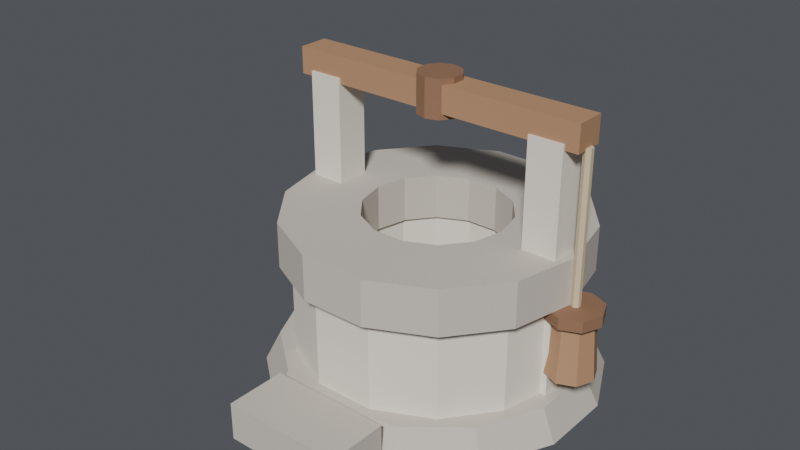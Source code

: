 # Source: well.blend  (saved by Blender 5.2.45; exported with 4.5.12 LTS)
import bpy
from mathutils import Matrix  # noqa: F401  (used for matrix-valued properties, if any)

bpy.ops.wm.read_factory_settings(use_empty=True)
scene = bpy.context.scene
scene.name = 'Scene'

# ---- collections
col_collection = bpy.data.collections.new('Collection'); scene.collection.children.link(col_collection)
col_domus = bpy.data.collections.new('Domus'); scene.collection.children.link(col_domus)
col_domus_001 = bpy.data.collections.new('Domus.001'); scene.collection.children.link(col_domus_001)
col_domus_002 = bpy.data.collections.new('Domus.002'); scene.collection.children.link(col_domus_002)
col_domus_003 = bpy.data.collections.new('Domus.003'); scene.collection.children.link(col_domus_003)
col_col_domus = bpy.data.collections.new('COL_Domus'); scene.collection.children.link(col_col_domus)
col_col_domus_001 = bpy.data.collections.new('COL_Domus.001'); scene.collection.children.link(col_col_domus_001)
col_col_domushouse = bpy.data.collections.new('COL_DomusHouse'); scene.collection.children.link(col_col_domushouse)
col_col_domushouse_001 = bpy.data.collections.new('COL_DomusHouse.001'); scene.collection.children.link(col_col_domushouse_001)
col_col_domushouse_002 = bpy.data.collections.new('COL_DomusHouse.002'); scene.collection.children.link(col_col_domushouse_002)
col_col_domushouse_003 = bpy.data.collections.new('COL_DomusHouse.003'); scene.collection.children.link(col_col_domushouse_003)
col_col_forest = bpy.data.collections.new('COL_Forest'); scene.collection.children.link(col_col_forest)
col_col_forest_001 = bpy.data.collections.new('COL_Forest.001'); scene.collection.children.link(col_col_forest_001)
col_col_well = bpy.data.collections.new('COL_Well'); scene.collection.children.link(col_col_well)
col_col_well_001 = bpy.data.collections.new('COL_Well.001'); scene.collection.children.link(col_col_well_001)

# ---- materials (node trees are filled in below, after node groups)
mat_stone_dark_001 = bpy.data.materials.new('stone_dark.001')
mat_stone_dark_001.diffuse_color = (0.55, 0.5, 0.44, 1.0)
mat_stone_002 = bpy.data.materials.new('stone.002')
mat_stone_002.diffuse_color = (0.78, 0.73, 0.64, 1.0)
mat_water_001 = bpy.data.materials.new('water.001')
mat_water_001.diffuse_color = (0.16, 0.38, 0.4, 1.0)
mat_wood_002 = bpy.data.materials.new('wood.002')
mat_wood_002.diffuse_color = (0.42, 0.24, 0.13, 1.0)
mat_wood_dark_002 = bpy.data.materials.new('wood_dark.002')
mat_wood_dark_002.diffuse_color = (0.26, 0.14, 0.08, 1.0)
mat_rope_001 = bpy.data.materials.new('rope.001')
mat_rope_001.diffuse_color = (0.62, 0.5, 0.32, 1.0)
mat_terracotta_001 = bpy.data.materials.new('terracotta.001')
mat_terracotta_001.diffuse_color = (0.7, 0.28, 0.13, 1.0)

# ---- material node trees
mat_stone_dark_001.use_nodes = True; mat_stone_dark_001.node_tree.nodes.clear()
_N = mat_stone_dark_001.node_tree.nodes; _L = mat_stone_dark_001.node_tree.links
n0 = _N.new('ShaderNodeBsdfPrincipled'); n0.name = 'Принципиальный BSDF'; n0.location = (-200, 100)
n0.inputs[0].default_value = (0.55, 0.5, 0.44, 1.0)
n0.inputs[2].default_value = 0.9
n0.inputs[10].default_value = 0.005
n1 = _N.new('ShaderNodeOutputMaterial'); n1.name = 'Вывод материала'; n1.location = (200, 100)
_L.new(n0.outputs[0], n1.inputs[0])
n1.is_active_output = True
mat_stone_002.use_nodes = True; mat_stone_002.node_tree.nodes.clear()
_N = mat_stone_002.node_tree.nodes; _L = mat_stone_002.node_tree.links
n0 = _N.new('ShaderNodeBsdfPrincipled'); n0.name = 'Принципиальный BSDF'; n0.location = (-200, 100)
n0.inputs[0].default_value = (0.78, 0.73, 0.64, 1.0)
n0.inputs[2].default_value = 0.86
n0.inputs[10].default_value = 0.005
n1 = _N.new('ShaderNodeOutputMaterial'); n1.name = 'Вывод материала'; n1.location = (200, 100)
_L.new(n0.outputs[0], n1.inputs[0])
n1.is_active_output = True
mat_water_001.use_nodes = True; mat_water_001.node_tree.nodes.clear()
_N = mat_water_001.node_tree.nodes; _L = mat_water_001.node_tree.links
n0 = _N.new('ShaderNodeBsdfPrincipled'); n0.name = 'Принципиальный BSDF'; n0.location = (-200, 100)
n0.inputs[0].default_value = (0.16, 0.38, 0.4, 1.0)
n0.inputs[2].default_value = 0.18
n0.inputs[10].default_value = 0.005
n1 = _N.new('ShaderNodeOutputMaterial'); n1.name = 'Вывод материала'; n1.location = (200, 100)
_L.new(n0.outputs[0], n1.inputs[0])
n1.is_active_output = True
mat_wood_002.use_nodes = True; mat_wood_002.node_tree.nodes.clear()
_N = mat_wood_002.node_tree.nodes; _L = mat_wood_002.node_tree.links
n0 = _N.new('ShaderNodeBsdfPrincipled'); n0.name = 'Принципиальный BSDF'; n0.location = (-200, 100)
n0.inputs[0].default_value = (0.42, 0.24, 0.13, 1.0)
n0.inputs[2].default_value = 0.7
n0.inputs[10].default_value = 0.005
n1 = _N.new('ShaderNodeOutputMaterial'); n1.name = 'Вывод материала'; n1.location = (200, 100)
_L.new(n0.outputs[0], n1.inputs[0])
n1.is_active_output = True
mat_wood_dark_002.use_nodes = True; mat_wood_dark_002.node_tree.nodes.clear()
_N = mat_wood_dark_002.node_tree.nodes; _L = mat_wood_dark_002.node_tree.links
n0 = _N.new('ShaderNodeBsdfPrincipled'); n0.name = 'Принципиальный BSDF'; n0.location = (-200, 100)
n0.inputs[0].default_value = (0.26, 0.14, 0.08, 1.0)
n0.inputs[2].default_value = 0.65
n0.inputs[10].default_value = 0.005
n1 = _N.new('ShaderNodeOutputMaterial'); n1.name = 'Вывод материала'; n1.location = (200, 100)
_L.new(n0.outputs[0], n1.inputs[0])
n1.is_active_output = True
mat_rope_001.use_nodes = True; mat_rope_001.node_tree.nodes.clear()
_N = mat_rope_001.node_tree.nodes; _L = mat_rope_001.node_tree.links
n0 = _N.new('ShaderNodeBsdfPrincipled'); n0.name = 'Принципиальный BSDF'; n0.location = (-200, 100)
n0.inputs[0].default_value = (0.62, 0.5, 0.32, 1.0)
n0.inputs[2].default_value = 0.8
n0.inputs[10].default_value = 0.005
n1 = _N.new('ShaderNodeOutputMaterial'); n1.name = 'Вывод материала'; n1.location = (200, 100)
_L.new(n0.outputs[0], n1.inputs[0])
n1.is_active_output = True
mat_terracotta_001.use_nodes = True; mat_terracotta_001.node_tree.nodes.clear()
_N = mat_terracotta_001.node_tree.nodes; _L = mat_terracotta_001.node_tree.links
n0 = _N.new('ShaderNodeBsdfPrincipled'); n0.name = 'Принципиальный BSDF'; n0.location = (-200, 100)
n0.inputs[0].default_value = (0.7, 0.28, 0.13, 1.0)
n0.inputs[2].default_value = 0.72
n0.inputs[10].default_value = 0.005
n1 = _N.new('ShaderNodeOutputMaterial'); n1.name = 'Вывод материала'; n1.location = (200, 100)
_L.new(n0.outputs[0], n1.inputs[0])
n1.is_active_output = True

# ---- world
world_world = bpy.data.worlds.new('World'); scene.world = world_world
world_world.use_nodes = True; world_world.node_tree.nodes.clear()
_N = world_world.node_tree.nodes; _L = world_world.node_tree.links
n0 = _N.new('ShaderNodeOutputWorld'); n0.name = 'World Output'; n0.location = (200, 100)
n1 = _N.new('ShaderNodeBackground'); n1.name = 'Background'; n1.location = (-200, 100)
n1.inputs[0].default_value = (0.16, 0.17, 0.19, 1.0)
n1.inputs[1].default_value = 0.55
_L.new(n1.outputs[0], n0.inputs[0])
n0.is_active_output = True
world_world.color = (0.05088, 0.05088, 0.05088)
world_world.sun_shadow_jitter_overblur = 0.0

# ---- lights
light_sun_012 = bpy.data.lights.new('Sun.012', 'SUN')
light_sun_012.angle = 0.1396
light_sun_012.energy = 3.8

# ---- meshes
me_base_001 = bpy.data.meshes.new('base.001')
me_base_001.from_pydata([(0.5, 0.72, 0.0), (0.5, 0.7, 0.04), (0.5955, 0.6982, 0.0), (0.5868, 0.6802, 0.04), (0.672, 0.6372, 0.0), (0.6564, 0.6247, 0.04), (0.7145, 0.549, 0.0), (0.695, 0.5445, 0.04), (0.7145, 0.451, 0.0), (0.695, 0.4555, 0.04), (0.672, 0.3628, 0.0), (0.6564, 0.3753, 0.04), (0.5955, 0.3018, 0.0), (0.5868, 0.3198, 0.04), (0.5, 0.28, 0.0), (0.5, 0.3, 0.04), (0.4045, 0.3018, 0.0), (0.4132, 0.3198, 0.04), (0.328, 0.3628, 0.0), (0.3436, 0.3753, 0.04), (0.2855, 0.451, 0.0), (0.305, 0.4555, 0.04), (0.2855, 0.549, 0.0), (0.305, 0.5445, 0.04), (0.328, 0.6372, 0.0), (0.3436, 0.6247, 0.04), (0.4045, 0.6982, 0.0), (0.4132, 0.6802, 0.04)], [], [(0, 1, 3, 2), (2, 3, 5, 4), (4, 5, 7, 6), (6, 7, 9, 8), (8, 9, 11, 10), (10, 11, 13, 12), (12, 13, 15, 14), (14, 15, 17, 16), (16, 17, 19, 18), (18, 19, 21, 20), (20, 21, 23, 22), (22, 23, 25, 24), (3, 1, 27, 25, 23, 21, 19, 17, 15, 13, 11, 9, 7, 5), (24, 25, 27, 26), (26, 27, 1, 0), (0, 2, 4, 6, 8, 10, 12, 14, 16, 18, 20, 22, 24, 26)])
me_base_001.materials.append(mat_stone_dark_001)
me_base_001.update()
me_course_001 = bpy.data.meshes.new('course.001')
me_course_001.from_pydata([(0.68, 0.5, 0.04), (0.6622, 0.5781, 0.04), (0.6122, 0.6407, 0.04), (0.5401, 0.6755, 0.04), (0.4599, 0.6755, 0.04), (0.3878, 0.6407, 0.04), (0.3378, 0.5781, 0.04), (0.32, 0.5, 0.04), (0.3378, 0.4219, 0.04), (0.3878, 0.3593, 0.04), (0.4599, 0.3245, 0.04), (0.5401, 0.3245, 0.04), (0.6122, 0.3593, 0.04), (0.6622, 0.4219, 0.04), (0.6, 0.5, 0.04), (0.5901, 0.5434, 0.04), (0.5623, 0.5782, 0.04), (0.5223, 0.5975, 0.04), (0.4777, 0.5975, 0.04), (0.4377, 0.5782, 0.04), (0.4099, 0.5434, 0.04), (0.4, 0.5, 0.04), (0.4099, 0.4566, 0.04), (0.4377, 0.4218, 0.04), (0.4777, 0.4025, 0.04), (0.5223, 0.4025, 0.04), (0.5623, 0.4218, 0.04), (0.5901, 0.4566, 0.04), (0.68, 0.5, 0.16), (0.6622, 0.5781, 0.16), (0.6122, 0.6407, 0.16), (0.5401, 0.6755, 0.16), (0.4599, 0.6755, 0.16), (0.3878, 0.6407, 0.16), (0.3378, 0.5781, 0.16), (0.32, 0.5, 0.16), (0.3378, 0.4219, 0.16), (0.3878, 0.3593, 0.16), (0.4599, 0.3245, 0.16), (0.5401, 0.3245, 0.16), (0.6122, 0.3593, 0.16), (0.6622, 0.4219, 0.16), (0.6, 0.5, 0.16), (0.5901, 0.5434, 0.16), (0.5623, 0.5782, 0.16), (0.5223, 0.5975, 0.16), (0.4777, 0.5975, 0.16), (0.4377, 0.5782, 0.16), (0.4099, 0.5434, 0.16), (0.4, 0.5, 0.16), (0.4099, 0.4566, 0.16), (0.4377, 0.4218, 0.16), (0.4777, 0.4025, 0.16), (0.5223, 0.4025, 0.16), (0.5623, 0.4218, 0.16), (0.5901, 0.4566, 0.16)], [], [(0, 1, 29, 28), (15, 14, 42, 43), (28, 29, 43, 42), (1, 0, 14, 15), (1, 2, 30, 29), (16, 15, 43, 44), (29, 30, 44, 43), (2, 1, 15, 16), (2, 3, 31, 30), (17, 16, 44, 45), (30, 31, 45, 44), (3, 2, 16, 17), (3, 4, 32, 31), (18, 17, 45, 46), (31, 32, 46, 45), (4, 3, 17, 18), (4, 5, 33, 32), (19, 18, 46, 47), (32, 33, 47, 46), (5, 4, 18, 19), (5, 6, 34, 33), (20, 19, 47, 48), (33, 34, 48, 47), (6, 5, 19, 20), (6, 7, 35, 34), (21, 20, 48, 49), (34, 35, 49, 48), (7, 6, 20, 21), (7, 8, 36, 35), (22, 21, 49, 50), (35, 36, 50, 49), (8, 7, 21, 22), (8, 9, 37, 36), (23, 22, 50, 51), (36, 37, 51, 50), (9, 8, 22, 23), (9, 10, 38, 37), (24, 23, 51, 52), (37, 38, 52, 51), (10, 9, 23, 24), (10, 11, 39, 38), (25, 24, 52, 53), (38, 39, 53, 52), (11, 10, 24, 25), (11, 12, 40, 39), (26, 25, 53, 54), (39, 40, 54, 53), (12, 11, 25, 26), (12, 13, 41, 40), (27, 26, 54, 55), (40, 41, 55, 54), (13, 12, 26, 27), (13, 0, 28, 41), (14, 27, 55, 42), (41, 28, 42, 55), (0, 13, 27, 14)])
me_course_001.materials.append(mat_stone_002)
me_course_001.update()
me_lip_001 = bpy.data.meshes.new('lip.001')
me_lip_001.from_pydata([(0.695, 0.5, 0.16), (0.6757, 0.5846, 0.16), (0.6216, 0.6525, 0.16), (0.5434, 0.6901, 0.16), (0.4566, 0.6901, 0.16), (0.3784, 0.6525, 0.16), (0.3243, 0.5846, 0.16), (0.305, 0.5, 0.16), (0.3243, 0.4154, 0.16), (0.3784, 0.3475, 0.16), (0.4566, 0.3099, 0.16), (0.5434, 0.3099, 0.16), (0.6216, 0.3475, 0.16), (0.6757, 0.4154, 0.16), (0.595, 0.5, 0.16), (0.5856, 0.5412, 0.16), (0.5592, 0.5743, 0.16), (0.5211, 0.5926, 0.16), (0.4789, 0.5926, 0.16), (0.4408, 0.5743, 0.16), (0.4144, 0.5412, 0.16), (0.405, 0.5, 0.16), (0.4144, 0.4588, 0.16), (0.4408, 0.4257, 0.16), (0.4789, 0.4074, 0.16), (0.5211, 0.4074, 0.16), (0.5592, 0.4257, 0.16), (0.5856, 0.4588, 0.16), (0.695, 0.5, 0.22), (0.6757, 0.5846, 0.22), (0.6216, 0.6525, 0.22), (0.5434, 0.6901, 0.22), (0.4566, 0.6901, 0.22), (0.3784, 0.6525, 0.22), (0.3243, 0.5846, 0.22), (0.305, 0.5, 0.22), (0.3243, 0.4154, 0.22), (0.3784, 0.3475, 0.22), (0.4566, 0.3099, 0.22), (0.5434, 0.3099, 0.22), (0.6216, 0.3475, 0.22), (0.6757, 0.4154, 0.22), (0.595, 0.5, 0.22), (0.5856, 0.5412, 0.22), (0.5592, 0.5743, 0.22), (0.5211, 0.5926, 0.22), (0.4789, 0.5926, 0.22), (0.4408, 0.5743, 0.22), (0.4144, 0.5412, 0.22), (0.405, 0.5, 0.22), (0.4144, 0.4588, 0.22), (0.4408, 0.4257, 0.22), (0.4789, 0.4074, 0.22), (0.5211, 0.4074, 0.22), (0.5592, 0.4257, 0.22), (0.5856, 0.4588, 0.22)], [], [(0, 1, 29, 28), (15, 14, 42, 43), (28, 29, 43, 42), (1, 0, 14, 15), (1, 2, 30, 29), (16, 15, 43, 44), (29, 30, 44, 43), (2, 1, 15, 16), (2, 3, 31, 30), (17, 16, 44, 45), (30, 31, 45, 44), (3, 2, 16, 17), (3, 4, 32, 31), (18, 17, 45, 46), (31, 32, 46, 45), (4, 3, 17, 18), (4, 5, 33, 32), (19, 18, 46, 47), (32, 33, 47, 46), (5, 4, 18, 19), (5, 6, 34, 33), (20, 19, 47, 48), (33, 34, 48, 47), (6, 5, 19, 20), (6, 7, 35, 34), (21, 20, 48, 49), (34, 35, 49, 48), (7, 6, 20, 21), (7, 8, 36, 35), (22, 21, 49, 50), (35, 36, 50, 49), (8, 7, 21, 22), (8, 9, 37, 36), (23, 22, 50, 51), (36, 37, 51, 50), (9, 8, 22, 23), (9, 10, 38, 37), (24, 23, 51, 52), (37, 38, 52, 51), (10, 9, 23, 24), (10, 11, 39, 38), (25, 24, 52, 53), (38, 39, 53, 52), (11, 10, 24, 25), (11, 12, 40, 39), (26, 25, 53, 54), (39, 40, 54, 53), (12, 11, 25, 26), (12, 13, 41, 40), (27, 26, 54, 55), (40, 41, 55, 54), (13, 12, 26, 27), (13, 0, 28, 41), (14, 27, 55, 42), (41, 28, 42, 55), (0, 13, 27, 14)])
me_lip_001.materials.append(mat_stone_dark_001)
me_lip_001.update()
me_water_001 = bpy.data.meshes.new('water.001')
me_water_001.from_pydata([(0.5, 0.59, 0.02), (0.5, 0.59, 0.045), (0.545, 0.5779, 0.02), (0.545, 0.5779, 0.045), (0.5779, 0.545, 0.02), (0.5779, 0.545, 0.045), (0.59, 0.5, 0.02), (0.59, 0.5, 0.045), (0.5779, 0.455, 0.02), (0.5779, 0.455, 0.045), (0.545, 0.4221, 0.02), (0.545, 0.4221, 0.045), (0.5, 0.41, 0.02), (0.5, 0.41, 0.045), (0.455, 0.4221, 0.02), (0.455, 0.4221, 0.045), (0.4221, 0.455, 0.02), (0.4221, 0.455, 0.045), (0.41, 0.5, 0.02), (0.41, 0.5, 0.045), (0.4221, 0.545, 0.02), (0.4221, 0.545, 0.045), (0.455, 0.5779, 0.02), (0.455, 0.5779, 0.045)], [], [(0, 1, 3, 2), (2, 3, 5, 4), (4, 5, 7, 6), (6, 7, 9, 8), (8, 9, 11, 10), (10, 11, 13, 12), (12, 13, 15, 14), (14, 15, 17, 16), (16, 17, 19, 18), (18, 19, 21, 20), (3, 1, 23, 21, 19, 17, 15, 13, 11, 9, 7, 5), (20, 21, 23, 22), (22, 23, 1, 0), (0, 2, 4, 6, 8, 10, 12, 14, 16, 18, 20, 22)])
me_water_001.materials.append(mat_water_001)
me_water_001.update()
me_post_002 = bpy.data.meshes.new('post.002')
me_post_002.from_pydata([(0.3175, 0.4775, 0.04), (0.3175, 0.4775, 0.36), (0.3175, 0.5225, 0.04), (0.3175, 0.5225, 0.36), (0.3625, 0.4775, 0.04), (0.3625, 0.4775, 0.36), (0.3625, 0.5225, 0.04), (0.3625, 0.5225, 0.36)], [], [(0, 1, 3, 2), (2, 3, 7, 6), (6, 7, 5, 4), (4, 5, 1, 0), (2, 6, 4, 0), (7, 3, 1, 5)])
me_post_002.materials.append(mat_stone_002)
me_post_002.update()
me_post_003 = bpy.data.meshes.new('post.003')
me_post_003.from_pydata([(0.6375, 0.4775, 0.04), (0.6375, 0.4775, 0.36), (0.6375, 0.5225, 0.04), (0.6375, 0.5225, 0.36), (0.6825, 0.4775, 0.04), (0.6825, 0.4775, 0.36), (0.6825, 0.5225, 0.04), (0.6825, 0.5225, 0.36)], [], [(0, 1, 3, 2), (2, 3, 7, 6), (6, 7, 5, 4), (4, 5, 1, 0), (2, 6, 4, 0), (7, 3, 1, 5)])
me_post_003.materials.append(mat_stone_002)
me_post_003.update()
me_beam_001 = bpy.data.meshes.new('beam.001')
me_beam_001.from_pydata([(0.3, 0.48, 0.3525), (0.3, 0.48, 0.3875), (0.3, 0.52, 0.3525), (0.3, 0.52, 0.3875), (0.7, 0.48, 0.3525), (0.7, 0.48, 0.3875), (0.7, 0.52, 0.3525), (0.7, 0.52, 0.3875)], [], [(0, 1, 3, 2), (2, 3, 7, 6), (6, 7, 5, 4), (4, 5, 1, 0), (2, 6, 4, 0), (7, 3, 1, 5)])
me_beam_001.materials.append(mat_wood_002)
me_beam_001.update()
me_pulley_001 = bpy.data.meshes.new('pulley.001')
me_pulley_001.from_pydata([(0.5, 0.528, 0.345), (0.5, 0.528, 0.395), (0.5165, 0.5227, 0.345), (0.5165, 0.5227, 0.395), (0.5266, 0.5087, 0.345), (0.5266, 0.5087, 0.395), (0.5266, 0.4913, 0.345), (0.5266, 0.4913, 0.395), (0.5165, 0.4773, 0.345), (0.5165, 0.4773, 0.395), (0.5, 0.472, 0.345), (0.5, 0.472, 0.395), (0.4835, 0.4773, 0.345), (0.4835, 0.4773, 0.395), (0.4734, 0.4913, 0.345), (0.4734, 0.4913, 0.395), (0.4734, 0.5087, 0.345), (0.4734, 0.5087, 0.395), (0.4835, 0.5227, 0.345), (0.4835, 0.5227, 0.395)], [], [(0, 1, 3, 2), (2, 3, 5, 4), (4, 5, 7, 6), (6, 7, 9, 8), (8, 9, 11, 10), (10, 11, 13, 12), (12, 13, 15, 14), (14, 15, 17, 16), (3, 1, 19, 17, 15, 13, 11, 9, 7, 5), (16, 17, 19, 18), (18, 19, 1, 0), (0, 2, 4, 6, 8, 10, 12, 14, 16, 18)])
me_pulley_001.materials.append(mat_wood_dark_002)
me_pulley_001.update()
me_rope_001 = bpy.data.meshes.new('rope.001')
me_rope_001.from_pydata([(0.7, 0.506, 0.16), (0.7, 0.506, 0.355), (0.7052, 0.503, 0.16), (0.7052, 0.503, 0.355), (0.7052, 0.497, 0.16), (0.7052, 0.497, 0.355), (0.7, 0.494, 0.16), (0.7, 0.494, 0.355), (0.6948, 0.497, 0.16), (0.6948, 0.497, 0.355), (0.6948, 0.503, 0.16), (0.6948, 0.503, 0.355)], [], [(0, 1, 3, 2), (2, 3, 5, 4), (4, 5, 7, 6), (6, 7, 9, 8), (3, 1, 11, 9, 7, 5), (8, 9, 11, 10), (10, 11, 1, 0), (0, 2, 4, 6, 8, 10)])
me_rope_001.materials.append(mat_rope_001)
me_rope_001.update()
me_bucket_001 = bpy.data.meshes.new('bucket.001')
me_bucket_001.from_pydata([(0.7, 0.532, 0.07), (0.7, 0.526, 0.15), (0.7226, 0.5226, 0.07), (0.7184, 0.5184, 0.15), (0.732, 0.5, 0.07), (0.726, 0.5, 0.15), (0.7226, 0.4774, 0.07), (0.7184, 0.4816, 0.15), (0.7, 0.468, 0.07), (0.7, 0.474, 0.15), (0.6774, 0.4774, 0.07), (0.6816, 0.4816, 0.15), (0.668, 0.5, 0.07), (0.674, 0.5, 0.15), (0.6774, 0.5226, 0.07), (0.6816, 0.5184, 0.15)], [], [(0, 1, 3, 2), (2, 3, 5, 4), (4, 5, 7, 6), (6, 7, 9, 8), (8, 9, 11, 10), (10, 11, 13, 12), (3, 1, 15, 13, 11, 9, 7, 5), (12, 13, 15, 14), (14, 15, 1, 0), (0, 2, 4, 6, 8, 10, 12, 14)])
me_bucket_001.materials.append(mat_wood_002)
me_bucket_001.update()
me_bucket_rim_001 = bpy.data.meshes.new('bucket_rim.001')
me_bucket_rim_001.from_pydata([(0.7, 0.536, 0.145), (0.7, 0.536, 0.16), (0.7255, 0.5255, 0.145), (0.7255, 0.5255, 0.16), (0.736, 0.5, 0.145), (0.736, 0.5, 0.16), (0.7255, 0.4745, 0.145), (0.7255, 0.4745, 0.16), (0.7, 0.464, 0.145), (0.7, 0.464, 0.16), (0.6745, 0.4745, 0.145), (0.6745, 0.4745, 0.16), (0.664, 0.5, 0.145), (0.664, 0.5, 0.16), (0.6745, 0.5255, 0.145), (0.6745, 0.5255, 0.16)], [], [(0, 1, 3, 2), (2, 3, 5, 4), (4, 5, 7, 6), (6, 7, 9, 8), (8, 9, 11, 10), (10, 11, 13, 12), (3, 1, 15, 13, 11, 9, 7, 5), (12, 13, 15, 14), (14, 15, 1, 0), (0, 2, 4, 6, 8, 10, 12, 14)])
me_bucket_rim_001.materials.append(mat_wood_dark_002)
me_bucket_rim_001.update()
me_amphora_001 = bpy.data.meshes.new('amphora.001')
me_amphora_001.from_pydata([(0.22, 0.685, 0.0), (0.22, 0.678, 0.09), (0.2377, 0.6777, 0.0), (0.2327, 0.6727, 0.09), (0.245, 0.66, 0.0), (0.238, 0.66, 0.09), (0.2377, 0.6423, 0.0), (0.2327, 0.6473, 0.09), (0.22, 0.635, 0.0), (0.22, 0.642, 0.09), (0.2023, 0.6423, 0.0), (0.2073, 0.6473, 0.09), (0.195, 0.66, 0.0), (0.202, 0.66, 0.09), (0.2023, 0.6777, 0.0), (0.2073, 0.6727, 0.09)], [], [(0, 1, 3, 2), (2, 3, 5, 4), (4, 5, 7, 6), (6, 7, 9, 8), (8, 9, 11, 10), (10, 11, 13, 12), (3, 1, 15, 13, 11, 9, 7, 5), (12, 13, 15, 14), (14, 15, 1, 0), (0, 2, 4, 6, 8, 10, 12, 14)])
me_amphora_001.materials.append(mat_terracotta_001)
me_amphora_001.update()
me_amphora_neck_001 = bpy.data.meshes.new('amphora_neck.001')
me_amphora_neck_001.from_pydata([(0.22, 0.672, 0.09), (0.22, 0.674, 0.13), (0.2285, 0.6685, 0.09), (0.2299, 0.6699, 0.13), (0.232, 0.66, 0.09), (0.234, 0.66, 0.13), (0.2285, 0.6515, 0.09), (0.2299, 0.6501, 0.13), (0.22, 0.648, 0.09), (0.22, 0.646, 0.13), (0.2115, 0.6515, 0.09), (0.2101, 0.6501, 0.13), (0.208, 0.66, 0.09), (0.206, 0.66, 0.13), (0.2115, 0.6685, 0.09), (0.2101, 0.6699, 0.13)], [], [(0, 1, 3, 2), (2, 3, 5, 4), (4, 5, 7, 6), (6, 7, 9, 8), (8, 9, 11, 10), (10, 11, 13, 12), (3, 1, 15, 13, 11, 9, 7, 5), (12, 13, 15, 14), (14, 15, 1, 0), (0, 2, 4, 6, 8, 10, 12, 14)])
me_amphora_neck_001.materials.append(mat_terracotta_001)
me_amphora_neck_001.update()
me_step_005 = bpy.data.meshes.new('step.005')
me_step_005.from_pydata([(0.42, 0.22, 0.0), (0.42, 0.22, 0.05), (0.42, 0.3, 0.0), (0.42, 0.3, 0.05), (0.58, 0.22, 0.0), (0.58, 0.22, 0.05), (0.58, 0.3, 0.0), (0.58, 0.3, 0.05)], [], [(0, 1, 3, 2), (2, 3, 7, 6), (6, 7, 5, 4), (4, 5, 1, 0), (2, 6, 4, 0), (7, 3, 1, 5)])
me_step_005.materials.append(mat_stone_dark_001)
me_step_005.update()

# ---- objects
ob_base = bpy.data.objects.new('base', me_base_001)
ob_course = bpy.data.objects.new('course', me_course_001)
ob_lip = bpy.data.objects.new('lip', me_lip_001)
ob_water = bpy.data.objects.new('water', me_water_001)
ob_post = bpy.data.objects.new('post', me_post_002)
ob_post_001 = bpy.data.objects.new('post.001', me_post_003)
ob_beam = bpy.data.objects.new('beam', me_beam_001)
ob_pulley = bpy.data.objects.new('pulley', me_pulley_001)
ob_rope = bpy.data.objects.new('rope', me_rope_001)
ob_bucket = bpy.data.objects.new('bucket', me_bucket_001)
ob_bucket_rim = bpy.data.objects.new('bucket_rim', me_bucket_rim_001)
ob_amphora = bpy.data.objects.new('amphora', me_amphora_001)
ob_amphora_neck = bpy.data.objects.new('amphora_neck', me_amphora_neck_001)
ob_step = bpy.data.objects.new('step', me_step_005)
ob_sun = bpy.data.objects.new('Sun', light_sun_012)

# ---- transforms, parenting, visibility, modifiers, constraints
ob_base.location = (0.0, 0.0, 0.0)
ob_course.location = (0.0, 0.0, 0.0)
ob_lip.location = (0.0, 0.0, 0.0)
ob_water.location = (0.0, 0.0, 0.0)
ob_post.location = (0.0, 0.0, 0.0)
ob_post_001.location = (0.0, 0.0, 0.0)
ob_beam.location = (0.0, 0.0, 0.0)
ob_pulley.location = (0.0, 0.0, 0.0)
ob_rope.location = (0.0, 0.0, 0.0)
ob_bucket.location = (0.0, 0.0, 0.0)
ob_bucket_rim.location = (0.0, 0.0, 0.0)
ob_amphora.location = (0.0, 0.0, 0.0)
ob_amphora_neck.location = (0.0, 0.0, 0.0)
ob_step.location = (0.0, 0.0, 0.0)
ob_sun.location = (1.4, -1.2, 2.2)
ob_sun.rotation_euler = (0.8727, 0.08, 0.4887)

# ---- collection membership
col_col_well_001.objects.link(ob_base)
col_col_well_001.objects.link(ob_course)
col_col_well_001.objects.link(ob_lip)
col_col_well_001.objects.link(ob_water)
col_col_well_001.objects.link(ob_post)
col_col_well_001.objects.link(ob_post_001)
col_col_well_001.objects.link(ob_beam)
col_col_well_001.objects.link(ob_pulley)
col_col_well_001.objects.link(ob_rope)
col_col_well_001.objects.link(ob_bucket)
col_col_well_001.objects.link(ob_bucket_rim)
col_col_well_001.objects.link(ob_amphora)
col_col_well_001.objects.link(ob_amphora_neck)
col_col_well_001.objects.link(ob_step)
col_col_well_001.objects.link(ob_sun)

# ---- scene / render settings (as saved in the file)
scene.frame_start = 1; scene.frame_end = 250; scene.frame_set(1)
scene.render.engine = 'BLENDER_EEVEE_NEXT'
scene.render.bake_bias = 0.0
scene.render.bake_samples = 0
scene.render.compositor_device = 'GPU'
scene.eevee.use_volume_custom_range = False
scene.eevee.fast_gi_thickness_near = 0.1
scene.eevee.fast_gi_thickness_far = 0.0
scene.eevee.ray_tracing_options.screen_trace_thickness = 0.1
bpy.context.view_layer.update()

# ---- added for rendering (the .blend has no active camera): camera
cam_auto = bpy.data.cameras.new('AutoCamera')
cam_auto.lens = 50.0
cam_auto.sensor_width = 36.0
cam_auto.clip_end = 1000.0
ob_auto_camera = bpy.data.objects.new('AutoCamera', cam_auto)
scene.collection.objects.link(ob_auto_camera)
ob_auto_camera.location = (1.23888, -0.458059, 0.816206)
ob_auto_camera.rotation_euler = (1.09748, -7.21219e-08, 0.694738)
scene.camera = ob_auto_camera
bpy.context.view_layer.update()

